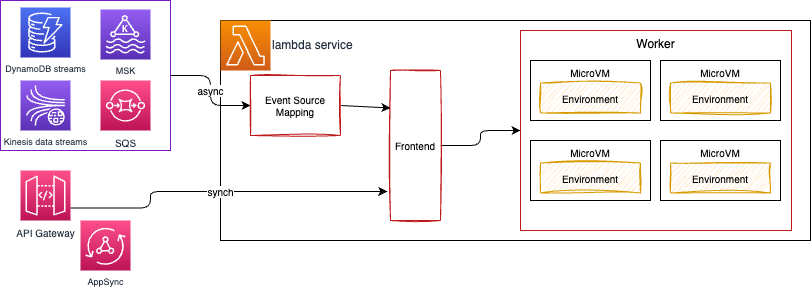

The diagram above was exported from draw.io. Its source (the exported page's mxGraphModel, read from the mxfile embedded in the PNG):
<mxGraphModel dx="433" dy="332" grid="1" gridSize="10" guides="1" tooltips="1" connect="1" arrows="1" fold="1" page="1" pageScale="1" pageWidth="850" pageHeight="1100" math="0" shadow="0">
  <root>
    <mxCell id="0" />
    <mxCell id="1" parent="0" />
    <mxCell id="32" value="" style="rounded=0;whiteSpace=wrap;html=1;strokeColor=#7c18bf;fontSize=10;" parent="1" vertex="1">
      <mxGeometry x="10" y="20" width="170" height="150" as="geometry" />
    </mxCell>
    <mxCell id="2" value="API Gateway" style="sketch=0;points=[[0,0,0],[0.25,0,0],[0.5,0,0],[0.75,0,0],[1,0,0],[0,1,0],[0.25,1,0],[0.5,1,0],[0.75,1,0],[1,1,0],[0,0.25,0],[0,0.5,0],[0,0.75,0],[1,0.25,0],[1,0.5,0],[1,0.75,0]];outlineConnect=0;fontColor=#232F3E;gradientColor=#FF4F8B;gradientDirection=north;fillColor=#BC1356;strokeColor=#ffffff;dashed=0;verticalLabelPosition=bottom;verticalAlign=top;align=center;html=1;fontSize=10;fontStyle=0;aspect=fixed;shape=mxgraph.aws4.resourceIcon;resIcon=mxgraph.aws4.api_gateway;" parent="1" vertex="1">
      <mxGeometry x="30" y="190" width="50" height="50" as="geometry" />
    </mxCell>
    <mxCell id="3" value="" style="rounded=0;whiteSpace=wrap;html=1;" parent="1" vertex="1">
      <mxGeometry x="230" y="40" width="590" height="220" as="geometry" />
    </mxCell>
    <mxCell id="4" value="lambda service" style="sketch=0;points=[[0,0,0],[0.25,0,0],[0.5,0,0],[0.75,0,0],[1,0,0],[0,1,0],[0.25,1,0],[0.5,1,0],[0.75,1,0],[1,1,0],[0,0.25,0],[0,0.5,0],[0,0.75,0],[1,0.25,0],[1,0.5,0],[1,0.75,0]];outlineConnect=0;fontColor=#232F3E;gradientColor=#F78E04;gradientDirection=north;fillColor=#D05C17;strokeColor=#ffffff;dashed=0;verticalLabelPosition=middle;verticalAlign=middle;align=left;html=1;fontSize=12;fontStyle=0;aspect=fixed;shape=mxgraph.aws4.resourceIcon;resIcon=mxgraph.aws4.lambda;labelPosition=right;" parent="1" vertex="1">
      <mxGeometry x="230" y="40" width="50" height="50" as="geometry" />
    </mxCell>
    <mxCell id="6" value="Worker" style="rounded=0;whiteSpace=wrap;html=1;verticalAlign=top;strokeColor=#bf1818;" parent="1" vertex="1">
      <mxGeometry x="530" y="50" width="271" height="200" as="geometry" />
    </mxCell>
    <mxCell id="9" value="" style="group" parent="1" vertex="1" connectable="0">
      <mxGeometry x="540" y="80" width="120" height="60" as="geometry" />
    </mxCell>
    <mxCell id="5" value="MicroVM" style="rounded=0;whiteSpace=wrap;html=1;verticalAlign=top;fontSize=10;" parent="9" vertex="1">
      <mxGeometry width="120" height="60" as="geometry" />
    </mxCell>
    <mxCell id="7" value="Environment" style="whiteSpace=wrap;html=1;strokeColor=#d79b00;fillColor=#ffe6cc;sketch=1;curveFitting=1;jiggle=2;fontSize=10;" parent="9" vertex="1">
      <mxGeometry x="10" y="22.5" width="100" height="30" as="geometry" />
    </mxCell>
    <mxCell id="18" value="" style="group" parent="1" vertex="1" connectable="0">
      <mxGeometry x="670" y="80" width="120" height="60" as="geometry" />
    </mxCell>
    <mxCell id="19" value="MicroVM" style="rounded=0;whiteSpace=wrap;html=1;verticalAlign=top;fontSize=10;" parent="18" vertex="1">
      <mxGeometry width="120" height="60" as="geometry" />
    </mxCell>
    <mxCell id="20" value="Environment" style="whiteSpace=wrap;html=1;strokeColor=#d79b00;fillColor=#ffe6cc;sketch=1;curveFitting=1;jiggle=2;fontSize=10;" parent="18" vertex="1">
      <mxGeometry x="10" y="22.5" width="100" height="30" as="geometry" />
    </mxCell>
    <mxCell id="21" value="" style="group" parent="1" vertex="1" connectable="0">
      <mxGeometry x="540" y="160" width="120" height="60" as="geometry" />
    </mxCell>
    <mxCell id="22" value="MicroVM" style="rounded=0;whiteSpace=wrap;html=1;verticalAlign=top;fontSize=10;" parent="21" vertex="1">
      <mxGeometry width="120" height="60" as="geometry" />
    </mxCell>
    <mxCell id="23" value="Environment" style="whiteSpace=wrap;html=1;strokeColor=#d79b00;fillColor=#ffe6cc;sketch=1;curveFitting=1;jiggle=2;fontSize=10;" parent="21" vertex="1">
      <mxGeometry x="10" y="22.5" width="100" height="30" as="geometry" />
    </mxCell>
    <mxCell id="24" value="" style="group" parent="1" vertex="1" connectable="0">
      <mxGeometry x="670" y="160" width="120" height="60" as="geometry" />
    </mxCell>
    <mxCell id="25" value="MicroVM" style="rounded=0;whiteSpace=wrap;html=1;verticalAlign=top;fontSize=10;" parent="24" vertex="1">
      <mxGeometry width="120" height="60" as="geometry" />
    </mxCell>
    <mxCell id="26" value="Environment" style="whiteSpace=wrap;html=1;strokeColor=#d79b00;fillColor=#ffe6cc;sketch=1;curveFitting=1;jiggle=2;fontSize=10;" parent="24" vertex="1">
      <mxGeometry x="10" y="22.5" width="100" height="30" as="geometry" />
    </mxCell>
    <mxCell id="27" value="synch" style="html=1;entryX=-0.062;entryY=0.806;entryDx=0;entryDy=0;fontSize=10;exitX=1;exitY=0.75;exitDx=0;exitDy=0;exitPerimeter=0;edgeStyle=orthogonalEdgeStyle;entryPerimeter=0;" parent="1" source="2" target="44" edge="1">
      <mxGeometry relative="1" as="geometry">
        <Array as="points">
          <mxPoint x="160" y="228" />
          <mxPoint x="160" y="211" />
        </Array>
        <mxPoint x="380" y="210" as="targetPoint" />
      </mxGeometry>
    </mxCell>
    <mxCell id="29" value="DynamoDB streams" style="sketch=0;points=[[0,0,0],[0.25,0,0],[0.5,0,0],[0.75,0,0],[1,0,0],[0,1,0],[0.25,1,0],[0.5,1,0],[0.75,1,0],[1,1,0],[0,0.25,0],[0,0.5,0],[0,0.75,0],[1,0.25,0],[1,0.5,0],[1,0.75,0]];outlineConnect=0;fontColor=#232F3E;gradientColor=#4D72F3;gradientDirection=north;fillColor=#3334B9;strokeColor=#ffffff;dashed=0;verticalLabelPosition=bottom;verticalAlign=top;align=center;html=1;fontSize=9;fontStyle=0;aspect=fixed;shape=mxgraph.aws4.resourceIcon;resIcon=mxgraph.aws4.dynamodb;" parent="1" vertex="1">
      <mxGeometry x="30" y="27" width="50" height="50" as="geometry" />
    </mxCell>
    <mxCell id="30" value="Kinesis data streams" style="sketch=0;points=[[0,0,0],[0.25,0,0],[0.5,0,0],[0.75,0,0],[1,0,0],[0,1,0],[0.25,1,0],[0.5,1,0],[0.75,1,0],[1,1,0],[0,0.25,0],[0,0.5,0],[0,0.75,0],[1,0.25,0],[1,0.5,0],[1,0.75,0]];outlineConnect=0;fontColor=#232F3E;gradientColor=#945DF2;gradientDirection=north;fillColor=#5A30B5;strokeColor=#ffffff;dashed=0;verticalLabelPosition=bottom;verticalAlign=top;align=center;html=1;fontSize=9;fontStyle=0;aspect=fixed;shape=mxgraph.aws4.resourceIcon;resIcon=mxgraph.aws4.kinesis_data_streams;" parent="1" vertex="1">
      <mxGeometry x="30" y="100" width="50" height="50" as="geometry" />
    </mxCell>
    <mxCell id="31" value="MSK" style="sketch=0;points=[[0,0,0],[0.25,0,0],[0.5,0,0],[0.75,0,0],[1,0,0],[0,1,0],[0.25,1,0],[0.5,1,0],[0.75,1,0],[1,1,0],[0,0.25,0],[0,0.5,0],[0,0.75,0],[1,0.25,0],[1,0.5,0],[1,0.75,0]];outlineConnect=0;fontColor=#232F3E;gradientColor=#945DF2;gradientDirection=north;fillColor=#5A30B5;strokeColor=#ffffff;dashed=0;verticalLabelPosition=bottom;verticalAlign=top;align=center;html=1;fontSize=9;fontStyle=0;aspect=fixed;shape=mxgraph.aws4.resourceIcon;resIcon=mxgraph.aws4.managed_streaming_for_kafka;" parent="1" vertex="1">
      <mxGeometry x="110" y="29" width="50" height="50" as="geometry" />
    </mxCell>
    <mxCell id="33" value="async" style="edgeStyle=orthogonalEdgeStyle;html=1;fontSize=10;" parent="1" source="32" target="48" edge="1">
      <mxGeometry relative="1" as="geometry">
        <mxPoint x="250" y="115" as="targetPoint" />
      </mxGeometry>
    </mxCell>
    <mxCell id="41" value="AppSync" style="sketch=0;points=[[0,0,0],[0.25,0,0],[0.5,0,0],[0.75,0,0],[1,0,0],[0,1,0],[0.25,1,0],[0.5,1,0],[0.75,1,0],[1,1,0],[0,0.25,0],[0,0.5,0],[0,0.75,0],[1,0.25,0],[1,0.5,0],[1,0.75,0]];outlineConnect=0;fontColor=#232F3E;gradientColor=#FF4F8B;gradientDirection=north;fillColor=#BC1356;strokeColor=#ffffff;dashed=0;verticalLabelPosition=bottom;verticalAlign=top;align=center;html=1;fontSize=9;fontStyle=0;aspect=fixed;shape=mxgraph.aws4.resourceIcon;resIcon=mxgraph.aws4.appsync;" parent="1" vertex="1">
      <mxGeometry x="90" y="240" width="50" height="50" as="geometry" />
    </mxCell>
    <mxCell id="43" value="SQS" style="sketch=0;points=[[0,0,0],[0.25,0,0],[0.5,0,0],[0.75,0,0],[1,0,0],[0,1,0],[0.25,1,0],[0.5,1,0],[0.75,1,0],[1,1,0],[0,0.25,0],[0,0.5,0],[0,0.75,0],[1,0.25,0],[1,0.5,0],[1,0.75,0]];outlineConnect=0;fontColor=#232F3E;gradientColor=#FF4F8B;gradientDirection=north;fillColor=#BC1356;strokeColor=#ffffff;dashed=0;verticalLabelPosition=bottom;verticalAlign=top;align=center;html=1;fontSize=10;fontStyle=0;aspect=fixed;shape=mxgraph.aws4.resourceIcon;resIcon=mxgraph.aws4.sqs;" parent="1" vertex="1">
      <mxGeometry x="110" y="100" width="50" height="50" as="geometry" />
    </mxCell>
    <mxCell id="47" style="edgeStyle=orthogonalEdgeStyle;html=1;entryX=0;entryY=0.5;entryDx=0;entryDy=0;" parent="1" source="44" target="6" edge="1">
      <mxGeometry relative="1" as="geometry" />
    </mxCell>
    <mxCell id="44" value="Frontend" style="whiteSpace=wrap;html=1;sketch=1;strokeColor=#bf1818;fontSize=10;" parent="1" vertex="1">
      <mxGeometry x="400" y="90" width="50" height="150" as="geometry" />
    </mxCell>
    <mxCell id="49" style="edgeStyle=none;html=1;exitX=1;exitY=0.5;exitDx=0;exitDy=0;entryX=0;entryY=0.25;entryDx=0;entryDy=0;" edge="1" parent="1" source="48" target="44">
      <mxGeometry relative="1" as="geometry" />
    </mxCell>
    <mxCell id="48" value="Event Source Mapping" style="whiteSpace=wrap;html=1;sketch=1;strokeColor=#bf1818;fontSize=10;" vertex="1" parent="1">
      <mxGeometry x="260" y="95" width="90" height="60" as="geometry" />
    </mxCell>
  </root>
</mxGraphModel>